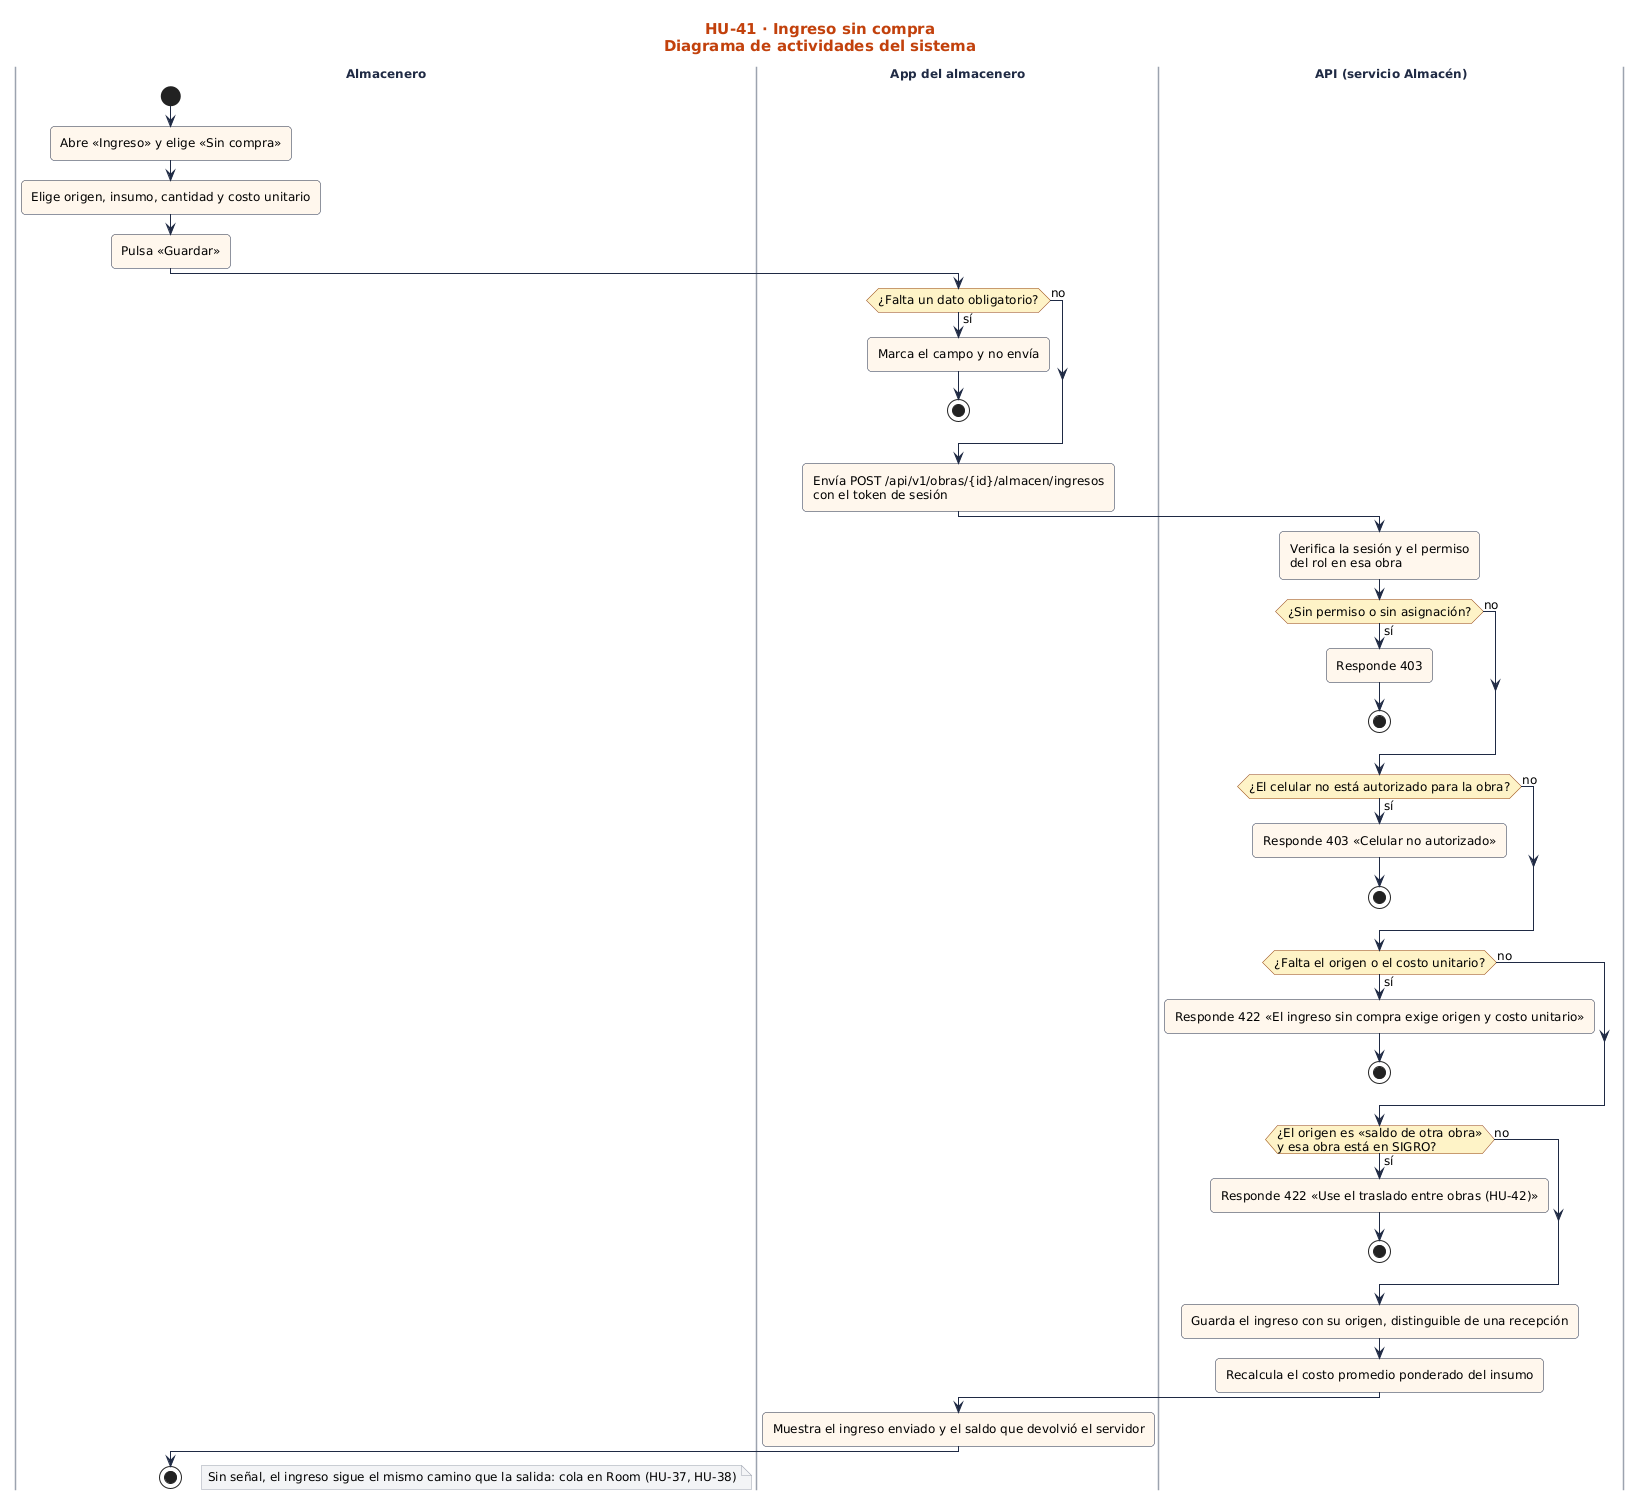

The diagram above was rendered by PlantUML. Its source (embedded in the PNG):
@startuml
!include ../../estilo.iuml
title HU-41 · Ingreso sin compra\nDiagrama de actividades del sistema
|Almacenero|
start
:Abre «Ingreso» y elige «Sin compra»;
:Elige origen, insumo, cantidad y costo unitario;
:Pulsa «Guardar»;
|App del almacenero|
if (¿Falta un dato obligatorio?) then (sí)
:Marca el campo y no envía;
stop
else (no)
endif
:Envía POST /api/v1/obras/{id}/almacen/ingresos\ncon el token de sesión;
|API (servicio Almacén)|
:Verifica la sesión y el permiso\ndel rol en esa obra;
if (¿Sin permiso o sin asignación?) then (sí)
:Responde 403;
stop
else (no)
endif
if (¿El celular no está autorizado para la obra?) then (sí)
:Responde 403 «Celular no autorizado»;
stop
else (no)
endif
if (¿Falta el origen o el costo unitario?) then (sí)
:Responde 422 «El ingreso sin compra exige origen y costo unitario»;
stop
else (no)
endif
if (¿El origen es «saldo de otra obra»\ny esa obra está en SIGRO?) then (sí)
:Responde 422 «Use el traslado entre obras (HU-42)»;
stop
else (no)
endif
:Guarda el ingreso con su origen, distinguible de una recepción;
:Recalcula el costo promedio ponderado del insumo;
|App del almacenero|
:Muestra el ingreso enviado y el saldo que devolvió el servidor;
|Almacenero|
stop
floating note right: Sin señal, el ingreso sigue el mismo camino que la salida: cola en Room (HU-37, HU-38)
@enduml